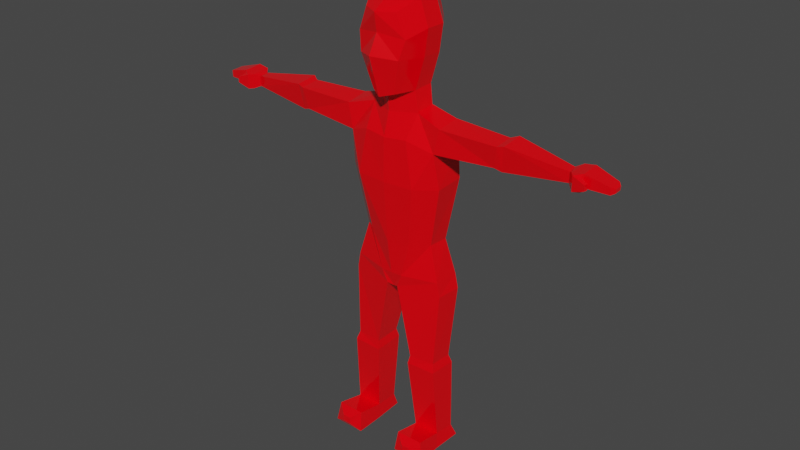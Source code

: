 # Source: poly_character.blend  (saved by Blender 2.93.20; exported with 4.5.12 LTS)
import bpy
from mathutils import Matrix  # noqa: F401  (used for matrix-valued properties, if any)

bpy.ops.wm.read_factory_settings(use_empty=True)
scene = bpy.context.scene
scene.name = 'Scene'

# ---- collections
col_collection = bpy.data.collections.new('Collection'); scene.collection.children.link(col_collection)

# ---- materials (node trees are filled in below, after node groups)
mat_material = bpy.data.materials.new('Material')
mat_material.alpha_threshold = 0.0
mat_material.use_transparent_shadow = False
mat_material.line_color = (0.0, 0.0, 0.0, 1.0)

# ---- material node trees
mat_material.use_nodes = True; mat_material.node_tree.nodes.clear()
_N = mat_material.node_tree.nodes; _L = mat_material.node_tree.links
n0 = _N.new('ShaderNodeOutputMaterial'); n0.name = 'Material Output'; n0.location = (300, 300)
n1 = _N.new('ShaderNodeBsdfPrincipled'); n1.name = 'Principled BSDF'; n1.location = (10, 300)
n1.distribution = 'GGX'
n1.subsurface_method = 'BURLEY'
n1.inputs[0].default_value = (1.0, 0.0, 0.004662, 1.0)
n1.inputs[2].default_value = 0.08636
n1.inputs[3].default_value = 1.45
n1.inputs[27].default_value = (0.0, 0.0, 0.0, 1.0)
n1.inputs[28].default_value = 1.0
_L.new(n1.outputs[0], n0.inputs[0])
n0.is_active_output = True

# ---- world
world_world = bpy.data.worlds.new('World'); scene.world = world_world
world_world.use_nodes = True; world_world.node_tree.nodes.clear()
_N = world_world.node_tree.nodes; _L = world_world.node_tree.links
n0 = _N.new('ShaderNodeOutputWorld'); n0.name = 'World Output'; n0.location = (300, 300)
n1 = _N.new('ShaderNodeBackground'); n1.name = 'Background'; n1.location = (10, 300)
n1.inputs[0].default_value = (0.05088, 0.05088, 0.05088, 1.0)
_L.new(n1.outputs[0], n0.inputs[0])
n0.is_active_output = True
world_world.color = (0.05088, 0.05088, 0.05088)
world_world.use_sun_shadow = False
world_world.sun_shadow_jitter_overblur = 0.0

# ---- meshes
me_cube = bpy.data.meshes.new('Cube')
me_cube.from_pydata([(0.5412, 0.632, 3.678), (0.3661, 0.6605, 1.763), (0.4589, -0.8137, 3.499), (0.3079, -0.7566, 1.475), (0.5997, 0.7482, 3.1), (0.4463, 0.7224, 2.392), (0.694, -0.7885, 2.883), (0.5694, -0.8978, 2.392), (0.705, 0.2724, 3.802), (0.705, -0.2873, 3.802), (0.6138, -0.3166, 1.531), (0.658, 0.2109, 1.585), (0.8539, 0.2724, 2.392), (0.8539, -0.2873, 2.392), (0.9539, 0.2724, 3.1), (0.9539, -0.2873, 3.1), (0.6872, -0.3012, 0.9746), (0.7315, 0.1858, 1.07), (-0.0007517, 0.5755, 0.9971), (-0.0007517, -0.5682, 0.9381), (0.6186, -0.6849, 0.3617), (0.6628, 0.6809, 0.4143), (-0.009116, 0.7592, 0.3738), (-0.009116, -0.7493, 0.3147), (1.435, -0.4264, 0.7727), (1.451, 0.2122, 0.8754), (1.279, -0.461, 0.114), (1.375, 0.431, 0.109), (0.5883, -0.4961, -2.563), (0.6325, 0.7518, -2.561), (-0.008157, 0.8817, -2.561), (-0.0007407, -0.6416, -2.567), (1.027, -0.1686, -2.542), (1.072, 0.3741, -2.539), (0.8391, -0.7303, -0.8605), (1.361, -0.3043, -0.869), (0.8833, 0.7147, -0.7648), (-0.01487, 0.9014, -0.8053), (1.405, 0.4549, -0.7733), (-0.0012, -0.7826, -0.8643), (4.866, -0.1887, 0.6145), (4.846, 0.06117, 0.643), (4.852, -0.1743, 0.3333), (4.841, 0.05829, 0.3618), (2.943, -0.3051, 0.1879), (3.047, -0.4039, 0.7722), (2.951, 0.1313, 0.2473), (3.054, 0.1367, 0.8317), (3.127, -0.2709, 0.1305), (3.135, 0.2411, 0.2004), (3.237, 0.2465, 0.8882), (3.229, -0.3693, 0.8182), (4.979, -0.2976, 0.667), (4.984, 0.2217, 0.7011), (4.979, -0.2966, 0.2754), (4.976, 0.2156, 0.3094), (5.286, -0.2952, 0.7197), (5.283, 0.2236, 0.7525), (5.279, -0.2947, 0.3869), (5.276, 0.2175, 0.4197), (5.923, -0.213, 0.5508), (5.921, 0.1487, 0.5695), (5.916, -0.2127, 0.367), (5.913, 0.1444, 0.3856), (5.079, -0.424, 0.6666), (5.078, -0.4229, 0.2749), (5.245, -0.3433, 0.6543), (5.239, -0.3483, 0.2768), (5.408, -0.4675, 0.5464), (5.407, -0.467, 0.3912), (5.425, -0.3553, 0.5416), (5.425, -0.3624, 0.3919), (6.004, -0.1288, 0.5091), (6.003, 0.06515, 0.5191), (6.0, -0.1286, 0.4105), (5.998, 0.06285, 0.4205), (0.3147, -0.4895, -3.535), (0.366, 0.8525, -3.532), (-0.003006, 0.8301, -3.533), (-0.003697, -0.4967, -3.539), (1.295, -0.248, -3.514), (1.312, 0.5006, -3.511), (0.162, -0.4621, -3.909), (0.2134, 0.739, -3.906), (-0.005798, 0.8054, -3.76), (-0.005798, -0.4014, -3.964), (1.375, -0.234, -3.912), (1.426, 0.473, -3.909), (0.6288, -0.3637, -8.58), (0.6624, 0.5281, -8.565), (1.464, -0.3469, -8.584), (1.498, 0.4775, -8.568), (0.5554, -0.3938, -5.934), (1.272, -0.3305, -5.938), (1.301, 0.2986, -5.935), (0.5842, 0.3929, -5.932), (0.5071, -0.4379, -6.166), (0.5406, 0.45, -6.163), (1.339, -0.4031, -6.169), (1.372, 0.3638, -6.166), (0.6695, -0.2687, -8.173), (0.6984, 0.4161, -8.211), (1.388, -0.2535, -8.177), (1.417, 0.3298, -8.214), (1.503, -1.11, -8.579), (0.6154, -1.121, -8.577), (0.669, -1.029, -8.026), (1.423, -1.019, -8.029), (1.176, -1.202, -8.431), (0.9439, -1.207, -8.43), (0.9334, -1.207, -8.231), (1.172, -1.202, -8.232), (-0.5412, 0.632, 3.678), (-0.3661, 0.6605, 1.763), (-0.4589, -0.8137, 3.499), (-0.3079, -0.7566, 1.475), (0.0, 0.703, 1.748), (0.0, -1.066, 3.484), (0.0, -0.9309, 1.401), (0.0, 0.6514, 3.858), (-0.5997, 0.7482, 3.1), (-0.4463, 0.7224, 2.392), (-0.694, -0.7885, 2.883), (-0.5694, -0.8978, 2.392), (0.0, 0.9558, 3.116), (0.0, 0.9253, 2.392), (0.0, -0.989, 2.988), (0.0, -1.26, 2.484), (-0.705, 0.2724, 3.802), (-0.705, -0.2873, 3.802), (-0.6138, -0.3166, 1.531), (-0.658, 0.2109, 1.585), (0.0, 0.4846, 1.448), (0.0, -0.5911, 1.318), (0.0, 0.2724, 3.974), (0.0, -0.2873, 3.974), (-0.8539, 0.2724, 2.392), (-0.8539, -0.2873, 2.392), (-0.9539, 0.2724, 3.1), (-0.9539, -0.2873, 3.1), (-0.6872, -0.3012, 0.9746), (-0.7315, 0.1858, 1.07), (0.0007517, 0.5755, 0.9971), (0.0007517, -0.5682, 0.9381), (-0.6186, -0.6849, 0.3617), (-0.6628, 0.6809, 0.4143), (0.009116, 0.7592, 0.3738), (0.009116, -0.7493, 0.3147), (-1.435, -0.4264, 0.7727), (-1.451, 0.2122, 0.8754), (-1.279, -0.461, 0.114), (-1.375, 0.431, 0.109), (-0.5883, -0.4961, -2.563), (-0.6325, 0.7518, -2.561), (0.008157, 0.8817, -2.561), (0.0007407, -0.6416, -2.567), (-1.027, -0.1686, -2.542), (-1.072, 0.3741, -2.539), (-0.8391, -0.7303, -0.8605), (-1.361, -0.3043, -0.869), (-0.8833, 0.7147, -0.7648), (0.01487, 0.9014, -0.8053), (-1.405, 0.4549, -0.7733), (0.0012, -0.7826, -0.8643), (-4.866, -0.1887, 0.6145), (-4.846, 0.06117, 0.643), (-4.852, -0.1743, 0.3333), (-4.841, 0.05829, 0.3618), (-2.943, -0.3051, 0.1879), (-3.047, -0.4039, 0.7722), (-2.951, 0.1313, 0.2473), (-3.054, 0.1367, 0.8317), (-3.127, -0.2709, 0.1305), (-3.135, 0.2411, 0.2004), (-3.237, 0.2465, 0.8882), (-3.229, -0.3693, 0.8182), (-4.979, -0.2976, 0.667), (-4.984, 0.2217, 0.7011), (-4.979, -0.2966, 0.2754), (-4.976, 0.2156, 0.3094), (-5.286, -0.2952, 0.7197), (-5.283, 0.2236, 0.7525), (-5.279, -0.2947, 0.3869), (-5.276, 0.2175, 0.4197), (-5.923, -0.213, 0.5508), (-5.921, 0.1487, 0.5695), (-5.916, -0.2127, 0.367), (-5.913, 0.1444, 0.3856), (-5.079, -0.424, 0.6666), (-5.078, -0.4229, 0.2749), (-5.245, -0.3433, 0.6543), (-5.239, -0.3483, 0.2768), (-5.408, -0.4675, 0.5464), (-5.407, -0.467, 0.3912), (-5.425, -0.3553, 0.5416), (-5.425, -0.3624, 0.3919), (-6.004, -0.1288, 0.5091), (-6.003, 0.06515, 0.5191), (-6.0, -0.1286, 0.4105), (-5.998, 0.06285, 0.4205), (-0.3147, -0.4895, -3.535), (-0.366, 0.8525, -3.532), (0.003006, 0.8301, -3.533), (0.003697, -0.4967, -3.539), (-1.295, -0.248, -3.514), (-1.312, 0.5006, -3.511), (-0.162, -0.4621, -3.909), (-0.2134, 0.739, -3.906), (0.005798, 0.8054, -3.76), (0.005798, -0.4014, -3.964), (-1.375, -0.234, -3.912), (-1.426, 0.473, -3.909), (-0.6288, -0.3637, -8.58), (-0.6624, 0.5281, -8.565), (-1.464, -0.3469, -8.584), (-1.498, 0.4775, -8.568), (-0.5554, -0.3938, -5.934), (-1.272, -0.3305, -5.938), (-1.301, 0.2986, -5.935), (-0.5842, 0.3929, -5.932), (-0.5071, -0.4379, -6.166), (-0.5406, 0.45, -6.163), (-1.339, -0.4031, -6.169), (-1.372, 0.3638, -6.166), (-0.6695, -0.2687, -8.173), (-0.6984, 0.4161, -8.211), (-1.388, -0.2535, -8.177), (-1.417, 0.3298, -8.214), (-1.503, -1.11, -8.579), (-0.6154, -1.121, -8.577), (-0.669, -1.029, -8.026), (-1.423, -1.019, -8.029), (-1.176, -1.202, -8.431), (-0.9439, -1.207, -8.43), (-0.9334, -1.207, -8.231), (-1.172, -1.202, -8.232)], [], [(133, 10, 3, 118), (15, 9, 2, 6), (124, 119, 0, 4), (6, 2, 117, 126), (9, 135, 117, 2), (3, 7, 127, 118), (7, 6, 126, 127), (116, 125, 5, 1), (125, 124, 4, 5), (10, 13, 7, 3), (13, 15, 6, 7), (5, 4, 14, 12), (12, 14, 15, 13), (1, 5, 12, 11), (11, 12, 13, 10), (0, 119, 134, 8), (8, 134, 135, 9), (4, 0, 8, 14), (14, 8, 9, 15), (116, 1, 11, 132), (10, 133, 19, 16), (18, 17, 21, 22), (132, 11, 17, 18), (133, 132, 18, 19), (11, 10, 16, 17), (37, 36, 29, 30), (35, 34, 28, 32), (16, 19, 23, 20), (19, 18, 22, 23), (51, 48, 42, 40), (17, 16, 24, 25), (16, 20, 26, 24), (21, 17, 25, 27), (33, 32, 80, 81), (32, 28, 76, 80), (38, 35, 32, 33), (34, 39, 31, 28), (36, 38, 33, 29), (39, 37, 30, 31), (23, 22, 37, 39), (21, 27, 38, 36), (20, 23, 39, 34), (27, 26, 35, 38), (26, 20, 34, 35), (22, 21, 36, 37), (43, 41, 53, 55), (48, 49, 43, 42), (49, 50, 41, 43), (50, 51, 40, 41), (25, 24, 45, 47), (27, 25, 47, 46), (26, 27, 46, 44), (24, 26, 44, 45), (47, 45, 51, 50), (46, 47, 50, 49), (44, 46, 49, 48), (45, 44, 48, 51), (55, 53, 57, 59), (41, 40, 52, 53), (40, 42, 54, 52), (42, 43, 55, 54), (56, 58, 62, 60), (53, 52, 56, 57), (54, 58, 67, 65), (54, 55, 59, 58), (63, 61, 73, 75), (58, 59, 63, 62), (59, 57, 61, 63), (57, 56, 60, 61), (66, 64, 68, 70), (58, 56, 66, 67), (52, 54, 65, 64), (56, 52, 64, 66), (68, 69, 71, 70), (64, 65, 69, 68), (65, 67, 71, 69), (67, 66, 70, 71), (73, 72, 74, 75), (61, 60, 72, 73), (60, 62, 74, 72), (62, 63, 75, 74), (76, 79, 85, 82), (77, 81, 87, 83), (30, 29, 77, 78), (29, 33, 81, 77), (28, 31, 79, 76), (31, 30, 78, 79), (84, 83, 82, 85), (100, 88, 105, 106), (79, 78, 84, 85), (80, 76, 82, 86), (81, 80, 86, 87), (78, 77, 83, 84), (88, 89, 91, 90), (103, 102, 90, 91), (100, 101, 89, 88), (101, 103, 91, 89), (83, 87, 94, 95), (82, 83, 95, 92), (87, 86, 93, 94), (86, 82, 92, 93), (95, 94, 99, 97), (92, 95, 97, 96), (94, 93, 98, 99), (93, 92, 96, 98), (97, 99, 103, 101), (96, 97, 101, 100), (99, 98, 102, 103), (98, 96, 100, 102), (107, 106, 110, 111), (90, 102, 107, 104), (102, 100, 106, 107), (88, 90, 104, 105), (111, 110, 109, 108), (106, 105, 109, 110), (104, 107, 111, 108), (105, 104, 108, 109), (133, 118, 115, 130), (139, 122, 114, 129), (124, 120, 112, 119), (122, 126, 117, 114), (129, 114, 117, 135), (115, 118, 127, 123), (123, 127, 126, 122), (116, 113, 121, 125), (125, 121, 120, 124), (130, 115, 123, 137), (137, 123, 122, 139), (121, 136, 138, 120), (136, 137, 139, 138), (113, 131, 136, 121), (131, 130, 137, 136), (112, 128, 134, 119), (128, 129, 135, 134), (120, 138, 128, 112), (138, 139, 129, 128), (116, 132, 131, 113), (130, 140, 143, 133), (142, 146, 145, 141), (132, 142, 141, 131), (133, 143, 142, 132), (131, 141, 140, 130), (161, 154, 153, 160), (159, 156, 152, 158), (140, 144, 147, 143), (143, 147, 146, 142), (175, 164, 166, 172), (141, 149, 148, 140), (140, 148, 150, 144), (145, 151, 149, 141), (157, 205, 204, 156), (156, 204, 200, 152), (162, 157, 156, 159), (158, 152, 155, 163), (160, 153, 157, 162), (163, 155, 154, 161), (147, 163, 161, 146), (145, 160, 162, 151), (144, 158, 163, 147), (151, 162, 159, 150), (150, 159, 158, 144), (146, 161, 160, 145), (167, 179, 177, 165), (172, 166, 167, 173), (173, 167, 165, 174), (174, 165, 164, 175), (149, 171, 169, 148), (151, 170, 171, 149), (150, 168, 170, 151), (148, 169, 168, 150), (171, 174, 175, 169), (170, 173, 174, 171), (168, 172, 173, 170), (169, 175, 172, 168), (179, 183, 181, 177), (165, 177, 176, 164), (164, 176, 178, 166), (166, 178, 179, 167), (180, 184, 186, 182), (177, 181, 180, 176), (178, 189, 191, 182), (178, 182, 183, 179), (187, 199, 197, 185), (182, 186, 187, 183), (183, 187, 185, 181), (181, 185, 184, 180), (190, 194, 192, 188), (182, 191, 190, 180), (176, 188, 189, 178), (180, 190, 188, 176), (192, 194, 195, 193), (188, 192, 193, 189), (189, 193, 195, 191), (191, 195, 194, 190), (197, 199, 198, 196), (185, 197, 196, 184), (184, 196, 198, 186), (186, 198, 199, 187), (200, 206, 209, 203), (201, 207, 211, 205), (154, 202, 201, 153), (153, 201, 205, 157), (152, 200, 203, 155), (155, 203, 202, 154), (208, 209, 206, 207), (224, 230, 229, 212), (203, 209, 208, 202), (204, 210, 206, 200), (205, 211, 210, 204), (202, 208, 207, 201), (212, 214, 215, 213), (227, 215, 214, 226), (224, 212, 213, 225), (225, 213, 215, 227), (207, 219, 218, 211), (206, 216, 219, 207), (211, 218, 217, 210), (210, 217, 216, 206), (219, 221, 223, 218), (216, 220, 221, 219), (218, 223, 222, 217), (217, 222, 220, 216), (221, 225, 227, 223), (220, 224, 225, 221), (223, 227, 226, 222), (222, 226, 224, 220), (231, 235, 234, 230), (214, 228, 231, 226), (226, 231, 230, 224), (212, 229, 228, 214), (235, 232, 233, 234), (230, 234, 233, 229), (228, 232, 235, 231), (229, 233, 232, 228)])
_uv = me_cube.uv_layers.new(name='UVMap')
_uv.uv.foreach_set('vector', [0.25, 0.6667, 0.375, 0.6667, 0.375, 0.75, 0.25, 0.75, 0.5407, 0.6667, 0.625, 0.6667, 0.625, 0.75, 0.5407, 0.75, 0.5407, 0.375, 0.625, 0.375, 0.625, 0.5, 0.5407, 0.5, 0.5407, 0.75, 0.625, 0.75, 0.625, 0.875, 0.5407, 0.875, 0.625, 0.6667, 0.75, 0.6667, 0.75, 0.75, 0.625, 0.75, 0.375, 0.75, 0.4574, 0.75, 0.4574, 0.875, 0.375, 0.875, 0.4574, 0.75, 0.5407, 0.75, 0.5407, 0.875, 0.4574, 0.875, 0.375, 0.375, 0.4574, 0.375, 0.4574, 0.5, 0.375, 0.5, 0.4574, 0.375, 0.5407, 0.375, 0.5407, 0.5, 0.4574, 0.5, 0.375, 0.6667, 0.4574, 0.6667, 0.4574, 0.75, 0.375, 0.75, 0.4574, 0.6667, 0.5407, 0.6667, 0.5407, 0.75, 0.4574, 0.75, 0.4574, 0.5, 0.5407, 0.5, 0.5407, 0.5833, 0.4574, 0.5833, 0.4574, 0.5833, 0.5407, 0.5833, 0.5407, 0.6667, 0.4574, 0.6667, 0.375, 0.5, 0.4574, 0.5, 0.4574, 0.5833, 0.375, 0.5833, 0.375, 0.5833, 0.4574, 0.5833, 0.4574, 0.6667, 0.375, 0.6667, 0.625, 0.5, 0.75, 0.5, 0.75, 0.5833, 0.625, 0.5833, 0.625, 0.5833, 0.75, 0.5833, 0.75, 0.6667, 0.625, 0.6667, 0.5407, 0.5, 0.625, 0.5, 0.625, 0.5833, 0.5407, 0.5833, 0.5407, 0.5833, 0.625, 0.5833, 0.625, 0.6667, 0.5407, 0.6667, 0.25, 0.5, 0.375, 0.5, 0.375, 0.5833, 0.25, 0.5833, 0.375, 0.6667, 0.25, 0.6667, 0.25, 0.6667, 0.375, 0.6667, 0.25, 0.5833, 0.375, 0.5833, 0.375, 0.5833, 0.25, 0.5833, 0.25, 0.5833, 0.375, 0.5833, 0.375, 0.5833, 0.25, 0.5833, 0.0, 0.0, 0.0, 0.0, 0.0, 0.0, 0.0, 0.0, 0.375, 0.5833, 0.375, 0.6667, 0.375, 0.6667, 0.375, 0.5833, 0.25, 0.5833, 0.375, 0.5833, 0.375, 0.5833, 0.25, 0.5833, 0.375, 0.6667, 0.375, 0.6667, 0.375, 0.6667, 0.375, 0.6667, 0.375, 0.6667, 0.25, 0.6667, 0.25, 0.6667, 0.375, 0.6667, 0.0, 0.0, 0.0, 0.0, 0.0, 0.0, 0.0, 0.0, 0.375, 0.6667, 0.375, 0.6667, 0.375, 0.6667, 0.375, 0.6667, 0.375, 0.5833, 0.375, 0.6667, 0.375, 0.6667, 0.375, 0.5833, 0.375, 0.6667, 0.375, 0.6667, 0.375, 0.6667, 0.375, 0.6667, 0.375, 0.5833, 0.375, 0.5833, 0.375, 0.5833, 0.375, 0.5833, 0.375, 0.5833, 0.375, 0.6667, 0.375, 0.6667, 0.375, 0.5833, 0.375, 0.6667, 0.375, 0.6667, 0.375, 0.6667, 0.375, 0.6667, 0.375, 0.5833, 0.375, 0.6667, 0.375, 0.6667, 0.375, 0.5833, 0.375, 0.6667, 0.25, 0.6667, 0.25, 0.6667, 0.375, 0.6667, 0.375, 0.5833, 0.375, 0.5833, 0.375, 0.5833, 0.375, 0.5833, 0.0, 0.0, 0.0, 0.0, 0.0, 0.0, 0.0, 0.0, 0.0, 0.0, 0.0, 0.0, 0.0, 0.0, 0.0, 0.0, 0.375, 0.5833, 0.375, 0.5833, 0.375, 0.5833, 0.375, 0.5833, 0.375, 0.6667, 0.25, 0.6667, 0.25, 0.6667, 0.375, 0.6667, 0.375, 0.5833, 0.375, 0.6667, 0.375, 0.6667, 0.375, 0.5833, 0.375, 0.6667, 0.375, 0.6667, 0.375, 0.6667, 0.375, 0.6667, 0.25, 0.5833, 0.375, 0.5833, 0.375, 0.5833, 0.25, 0.5833, 0.375, 0.5833, 0.375, 0.5833, 0.375, 0.5833, 0.375, 0.5833, 0.375, 0.6667, 0.375, 0.5833, 0.375, 0.5833, 0.375, 0.6667, 0.375, 0.5833, 0.375, 0.5833, 0.375, 0.5833, 0.375, 0.5833, 0.375, 0.5833, 0.375, 0.6667, 0.375, 0.6667, 0.375, 0.5833, 0.375, 0.5833, 0.375, 0.6667, 0.375, 0.6667, 0.375, 0.5833, 0.375, 0.5833, 0.375, 0.5833, 0.375, 0.5833, 0.375, 0.5833, 0.375, 0.6667, 0.375, 0.5833, 0.375, 0.5833, 0.375, 0.6667, 0.375, 0.6667, 0.375, 0.6667, 0.375, 0.6667, 0.375, 0.6667, 0.375, 0.5833, 0.375, 0.6667, 0.375, 0.6667, 0.375, 0.5833, 0.375, 0.5833, 0.375, 0.5833, 0.375, 0.5833, 0.375, 0.5833, 0.375, 0.6667, 0.375, 0.5833, 0.375, 0.5833, 0.375, 0.6667, 0.375, 0.6667, 0.375, 0.6667, 0.375, 0.6667, 0.375, 0.6667, 0.375, 0.5833, 0.375, 0.5833, 0.375, 0.5833, 0.375, 0.5833, 0.375, 0.5833, 0.375, 0.6667, 0.375, 0.6667, 0.375, 0.5833, 0.375, 0.6667, 0.375, 0.6667, 0.375, 0.6667, 0.375, 0.6667, 0.375, 0.6667, 0.375, 0.5833, 0.375, 0.5833, 0.375, 0.6667, 0.375, 0.6667, 0.375, 0.6667, 0.375, 0.6667, 0.375, 0.6667, 0.375, 0.5833, 0.375, 0.6667, 0.375, 0.6667, 0.375, 0.5833, 0.375, 0.6667, 0.375, 0.6667, 0.375, 0.6667, 0.375, 0.6667, 0.375, 0.6667, 0.375, 0.5833, 0.375, 0.5833, 0.375, 0.6667, 0.375, 0.5833, 0.375, 0.5833, 0.375, 0.5833, 0.375, 0.5833, 0.375, 0.6667, 0.375, 0.5833, 0.375, 0.5833, 0.375, 0.6667, 0.375, 0.5833, 0.375, 0.5833, 0.375, 0.5833, 0.375, 0.5833, 0.375, 0.5833, 0.375, 0.6667, 0.375, 0.6667, 0.375, 0.5833, 0.375, 0.6667, 0.375, 0.6667, 0.375, 0.6667, 0.375, 0.6667, 0.375, 0.6667, 0.375, 0.6667, 0.375, 0.6667, 0.375, 0.6667, 0.375, 0.6667, 0.375, 0.6667, 0.375, 0.6667, 0.375, 0.6667, 0.375, 0.6667, 0.375, 0.6667, 0.375, 0.6667, 0.375, 0.6667, 0.375, 0.6667, 0.375, 0.6667, 0.375, 0.6667, 0.375, 0.6667, 0.375, 0.6667, 0.375, 0.6667, 0.375, 0.6667, 0.375, 0.6667, 0.375, 0.6667, 0.375, 0.6667, 0.375, 0.6667, 0.375, 0.6667, 0.375, 0.6667, 0.375, 0.6667, 0.375, 0.6667, 0.375, 0.6667, 0.375, 0.5833, 0.375, 0.6667, 0.375, 0.6667, 0.375, 0.5833, 0.375, 0.5833, 0.375, 0.6667, 0.375, 0.6667, 0.375, 0.5833, 0.375, 0.6667, 0.375, 0.6667, 0.375, 0.6667, 0.375, 0.6667, 0.375, 0.6667, 0.375, 0.5833, 0.375, 0.5833, 0.375, 0.6667, 0.375, 0.6667, 0.25, 0.6667, 0.25, 0.6667, 0.375, 0.6667, 0.375, 0.5833, 0.375, 0.5833, 0.375, 0.5833, 0.375, 0.5833, 0.25, 0.5833, 0.375, 0.5833, 0.375, 0.5833, 0.25, 0.5833, 0.375, 0.5833, 0.375, 0.5833, 0.375, 0.5833, 0.375, 0.5833, 0.375, 0.6667, 0.25, 0.6667, 0.25, 0.6667, 0.375, 0.6667, 0.0, 0.0, 0.0, 0.0, 0.0, 0.0, 0.0, 0.0, 0.25, 0.5833, 0.375, 0.5833, 0.375, 0.6667, 0.25, 0.6667, 0.375, 0.6667, 0.375, 0.6667, 0.375, 0.6667, 0.375, 0.6667, 0.0, 0.0, 0.0, 0.0, 0.0, 0.0, 0.0, 0.0, 0.375, 0.6667, 0.375, 0.6667, 0.375, 0.6667, 0.375, 0.6667, 0.375, 0.5833, 0.375, 0.6667, 0.375, 0.6667, 0.375, 0.5833, 0.25, 0.5833, 0.375, 0.5833, 0.375, 0.5833, 0.25, 0.5833, 0.375, 0.6667, 0.375, 0.5833, 0.375, 0.5833, 0.375, 0.6667, 0.375, 0.5833, 0.375, 0.6667, 0.375, 0.6667, 0.375, 0.5833, 0.375, 0.6667, 0.375, 0.5833, 0.375, 0.5833, 0.375, 0.6667, 0.375, 0.5833, 0.375, 0.5833, 0.375, 0.5833, 0.375, 0.5833, 0.375, 0.5833, 0.375, 0.5833, 0.375, 0.5833, 0.375, 0.5833, 0.375, 0.6667, 0.375, 0.5833, 0.375, 0.5833, 0.375, 0.6667, 0.375, 0.5833, 0.375, 0.6667, 0.375, 0.6667, 0.375, 0.5833, 0.375, 0.6667, 0.375, 0.6667, 0.375, 0.6667, 0.375, 0.6667, 0.375, 0.5833, 0.375, 0.5833, 0.375, 0.5833, 0.375, 0.5833, 0.375, 0.6667, 0.375, 0.5833, 0.375, 0.5833, 0.375, 0.6667, 0.375, 0.5833, 0.375, 0.6667, 0.375, 0.6667, 0.375, 0.5833, 0.375, 0.6667, 0.375, 0.6667, 0.375, 0.6667, 0.375, 0.6667, 0.375, 0.5833, 0.375, 0.5833, 0.375, 0.5833, 0.375, 0.5833, 0.375, 0.6667, 0.375, 0.5833, 0.375, 0.5833, 0.375, 0.6667, 0.375, 0.5833, 0.375, 0.6667, 0.375, 0.6667, 0.375, 0.5833, 0.375, 0.6667, 0.375, 0.6667, 0.375, 0.6667, 0.375, 0.6667, 0.375, 0.6667, 0.375, 0.6667, 0.375, 0.6667, 0.375, 0.6667, 0.375, 0.6667, 0.375, 0.6667, 0.375, 0.6667, 0.375, 0.6667, 0.375, 0.6667, 0.375, 0.6667, 0.375, 0.6667, 0.375, 0.6667, 0.375, 0.6667, 0.375, 0.6667, 0.375, 0.6667, 0.375, 0.6667, 0.375, 0.6667, 0.375, 0.6667, 0.375, 0.6667, 0.375, 0.6667, 0.375, 0.6667, 0.375, 0.6667, 0.375, 0.6667, 0.375, 0.6667, 0.375, 0.6667, 0.375, 0.6667, 0.375, 0.6667, 0.375, 0.6667, 0.375, 0.6667, 0.375, 0.6667, 0.375, 0.6667, 0.375, 0.6667, 0.25, 0.6667, 0.25, 0.75, 0.375, 0.75, 0.375, 0.6667, 0.5407, 0.6667, 0.5407, 0.75, 0.625, 0.75, 0.625, 0.6667, 0.5407, 0.375, 0.5407, 0.5, 0.625, 0.5, 0.625, 0.375, 0.5407, 0.75, 0.5407, 0.875, 0.625, 0.875, 0.625, 0.75, 0.625, 0.6667, 0.625, 0.75, 0.75, 0.75, 0.75, 0.6667, 0.375, 0.75, 0.375, 0.875, 0.4574, 0.875, 0.4574, 0.75, 0.4574, 0.75, 0.4574, 0.875, 0.5407, 0.875, 0.5407, 0.75, 0.375, 0.375, 0.375, 0.5, 0.4574, 0.5, 0.4574, 0.375, 0.4574, 0.375, 0.4574, 0.5, 0.5407, 0.5, 0.5407, 0.375, 0.375, 0.6667, 0.375, 0.75, 0.4574, 0.75, 0.4574, 0.6667, 0.4574, 0.6667, 0.4574, 0.75, 0.5407, 0.75, 0.5407, 0.6667, 0.4574, 0.5, 0.4574, 0.5833, 0.5407, 0.5833, 0.5407, 0.5, 0.4574, 0.5833, 0.4574, 0.6667, 0.5407, 0.6667, 0.5407, 0.5833, 0.375, 0.5, 0.375, 0.5833, 0.4574, 0.5833, 0.4574, 0.5, 0.375, 0.5833, 0.375, 0.6667, 0.4574, 0.6667, 0.4574, 0.5833, 0.625, 0.5, 0.625, 0.5833, 0.75, 0.5833, 0.75, 0.5, 0.625, 0.5833, 0.625, 0.6667, 0.75, 0.6667, 0.75, 0.5833, 0.5407, 0.5, 0.5407, 0.5833, 0.625, 0.5833, 0.625, 0.5, 0.5407, 0.5833, 0.5407, 0.6667, 0.625, 0.6667, 0.625, 0.5833, 0.25, 0.5, 0.25, 0.5833, 0.375, 0.5833, 0.375, 0.5, 0.375, 0.6667, 0.375, 0.6667, 0.25, 0.6667, 0.25, 0.6667, 0.25, 0.5833, 0.25, 0.5833, 0.375, 0.5833, 0.375, 0.5833, 0.25, 0.5833, 0.25, 0.5833, 0.375, 0.5833, 0.375, 0.5833, 0.0, 0.0, 0.0, 0.0, 0.0, 0.0, 0.0, 0.0, 0.375, 0.5833, 0.375, 0.5833, 0.375, 0.6667, 0.375, 0.6667, 0.25, 0.5833, 0.25, 0.5833, 0.375, 0.5833, 0.375, 0.5833, 0.375, 0.6667, 0.375, 0.6667, 0.375, 0.6667, 0.375, 0.6667, 0.375, 0.6667, 0.375, 0.6667, 0.25, 0.6667, 0.25, 0.6667, 0.0, 0.0, 0.0, 0.0, 0.0, 0.0, 0.0, 0.0, 0.375, 0.6667, 0.375, 0.6667, 0.375, 0.6667, 0.375, 0.6667, 0.375, 0.5833, 0.375, 0.5833, 0.375, 0.6667, 0.375, 0.6667, 0.375, 0.6667, 0.375, 0.6667, 0.375, 0.6667, 0.375, 0.6667, 0.375, 0.5833, 0.375, 0.5833, 0.375, 0.5833, 0.375, 0.5833, 0.375, 0.5833, 0.375, 0.5833, 0.375, 0.6667, 0.375, 0.6667, 0.375, 0.6667, 0.375, 0.6667, 0.375, 0.6667, 0.375, 0.6667, 0.375, 0.5833, 0.375, 0.5833, 0.375, 0.6667, 0.375, 0.6667, 0.375, 0.6667, 0.375, 0.6667, 0.25, 0.6667, 0.25, 0.6667, 0.375, 0.5833, 0.375, 0.5833, 0.375, 0.5833, 0.375, 0.5833, 0.0, 0.0, 0.0, 0.0, 0.0, 0.0, 0.0, 0.0, 0.0, 0.0, 0.0, 0.0, 0.0, 0.0, 0.0, 0.0, 0.375, 0.5833, 0.375, 0.5833, 0.375, 0.5833, 0.375, 0.5833, 0.375, 0.6667, 0.375, 0.6667, 0.25, 0.6667, 0.25, 0.6667, 0.375, 0.5833, 0.375, 0.5833, 0.375, 0.6667, 0.375, 0.6667, 0.375, 0.6667, 0.375, 0.6667, 0.375, 0.6667, 0.375, 0.6667, 0.25, 0.5833, 0.25, 0.5833, 0.375, 0.5833, 0.375, 0.5833, 0.375, 0.5833, 0.375, 0.5833, 0.375, 0.5833, 0.375, 0.5833, 0.375, 0.6667, 0.375, 0.6667, 0.375, 0.5833, 0.375, 0.5833, 0.375, 0.5833, 0.375, 0.5833, 0.375, 0.5833, 0.375, 0.5833, 0.375, 0.5833, 0.375, 0.5833, 0.375, 0.6667, 0.375, 0.6667, 0.375, 0.5833, 0.375, 0.5833, 0.375, 0.6667, 0.375, 0.6667, 0.375, 0.5833, 0.375, 0.5833, 0.375, 0.5833, 0.375, 0.5833, 0.375, 0.6667, 0.375, 0.6667, 0.375, 0.5833, 0.375, 0.5833, 0.375, 0.6667, 0.375, 0.6667, 0.375, 0.6667, 0.375, 0.6667, 0.375, 0.5833, 0.375, 0.5833, 0.375, 0.6667, 0.375, 0.6667, 0.375, 0.5833, 0.375, 0.5833, 0.375, 0.5833, 0.375, 0.5833, 0.375, 0.6667, 0.375, 0.6667, 0.375, 0.5833, 0.375, 0.5833, 0.375, 0.6667, 0.375, 0.6667, 0.375, 0.6667, 0.375, 0.6667, 0.375, 0.5833, 0.375, 0.5833, 0.375, 0.5833, 0.375, 0.5833, 0.375, 0.5833, 0.375, 0.5833, 0.375, 0.6667, 0.375, 0.6667, 0.375, 0.6667, 0.375, 0.6667, 0.375, 0.6667, 0.375, 0.6667, 0.375, 0.6667, 0.375, 0.6667, 0.375, 0.5833, 0.375, 0.5833, 0.375, 0.6667, 0.375, 0.6667, 0.375, 0.6667, 0.375, 0.6667, 0.375, 0.5833, 0.375, 0.5833, 0.375, 0.6667, 0.375, 0.6667, 0.375, 0.6667, 0.375, 0.6667, 0.375, 0.6667, 0.375, 0.6667, 0.375, 0.6667, 0.375, 0.6667, 0.375, 0.5833, 0.375, 0.5833, 0.375, 0.5833, 0.375, 0.5833, 0.375, 0.5833, 0.375, 0.5833, 0.375, 0.6667, 0.375, 0.6667, 0.375, 0.5833, 0.375, 0.5833, 0.375, 0.5833, 0.375, 0.5833, 0.375, 0.5833, 0.375, 0.5833, 0.375, 0.5833, 0.375, 0.5833, 0.375, 0.6667, 0.375, 0.6667, 0.375, 0.6667, 0.375, 0.6667, 0.375, 0.6667, 0.375, 0.6667, 0.375, 0.6667, 0.375, 0.6667, 0.375, 0.6667, 0.375, 0.6667, 0.375, 0.6667, 0.375, 0.6667, 0.375, 0.6667, 0.375, 0.6667, 0.375, 0.6667, 0.375, 0.6667, 0.375, 0.6667, 0.375, 0.6667, 0.375, 0.6667, 0.375, 0.6667, 0.375, 0.6667, 0.375, 0.6667, 0.375, 0.6667, 0.375, 0.6667, 0.375, 0.6667, 0.375, 0.6667, 0.375, 0.6667, 0.375, 0.6667, 0.375, 0.6667, 0.375, 0.6667, 0.375, 0.6667, 0.375, 0.6667, 0.375, 0.6667, 0.375, 0.6667, 0.375, 0.5833, 0.375, 0.5833, 0.375, 0.6667, 0.375, 0.6667, 0.375, 0.5833, 0.375, 0.5833, 0.375, 0.6667, 0.375, 0.6667, 0.375, 0.6667, 0.375, 0.6667, 0.375, 0.6667, 0.375, 0.6667, 0.375, 0.6667, 0.375, 0.6667, 0.375, 0.5833, 0.375, 0.5833, 0.375, 0.6667, 0.375, 0.6667, 0.25, 0.6667, 0.25, 0.6667, 0.375, 0.5833, 0.375, 0.5833, 0.375, 0.5833, 0.375, 0.5833, 0.25, 0.5833, 0.25, 0.5833, 0.375, 0.5833, 0.375, 0.5833, 0.375, 0.5833, 0.375, 0.5833, 0.375, 0.5833, 0.375, 0.5833, 0.375, 0.6667, 0.375, 0.6667, 0.25, 0.6667, 0.25, 0.6667, 0.0, 0.0, 0.0, 0.0, 0.0, 0.0, 0.0, 0.0, 0.25, 0.5833, 0.25, 0.6667, 0.375, 0.6667, 0.375, 0.5833, 0.375, 0.6667, 0.375, 0.6667, 0.375, 0.6667, 0.375, 0.6667, 0.0, 0.0, 0.0, 0.0, 0.0, 0.0, 0.0, 0.0, 0.375, 0.6667, 0.375, 0.6667, 0.375, 0.6667, 0.375, 0.6667, 0.375, 0.5833, 0.375, 0.5833, 0.375, 0.6667, 0.375, 0.6667, 0.25, 0.5833, 0.25, 0.5833, 0.375, 0.5833, 0.375, 0.5833, 0.375, 0.6667, 0.375, 0.6667, 0.375, 0.5833, 0.375, 0.5833, 0.375, 0.5833, 0.375, 0.5833, 0.375, 0.6667, 0.375, 0.6667, 0.375, 0.6667, 0.375, 0.6667, 0.375, 0.5833, 0.375, 0.5833, 0.375, 0.5833, 0.375, 0.5833, 0.375, 0.5833, 0.375, 0.5833, 0.375, 0.5833, 0.375, 0.5833, 0.375, 0.5833, 0.375, 0.5833, 0.375, 0.6667, 0.375, 0.6667, 0.375, 0.5833, 0.375, 0.5833, 0.375, 0.5833, 0.375, 0.5833, 0.375, 0.6667, 0.375, 0.6667, 0.375, 0.6667, 0.375, 0.6667, 0.375, 0.6667, 0.375, 0.6667, 0.375, 0.5833, 0.375, 0.5833, 0.375, 0.5833, 0.375, 0.5833, 0.375, 0.6667, 0.375, 0.6667, 0.375, 0.5833, 0.375, 0.5833, 0.375, 0.5833, 0.375, 0.5833, 0.375, 0.6667, 0.375, 0.6667, 0.375, 0.6667, 0.375, 0.6667, 0.375, 0.6667, 0.375, 0.6667, 0.375, 0.5833, 0.375, 0.5833, 0.375, 0.5833, 0.375, 0.5833, 0.375, 0.6667, 0.375, 0.6667, 0.375, 0.5833, 0.375, 0.5833, 0.375, 0.5833, 0.375, 0.5833, 0.375, 0.6667, 0.375, 0.6667, 0.375, 0.6667, 0.375, 0.6667, 0.375, 0.6667, 0.375, 0.6667, 0.375, 0.6667, 0.375, 0.6667, 0.375, 0.6667, 0.375, 0.6667, 0.375, 0.6667, 0.375, 0.6667, 0.375, 0.6667, 0.375, 0.6667, 0.375, 0.6667, 0.375, 0.6667, 0.375, 0.6667, 0.375, 0.6667, 0.375, 0.6667, 0.375, 0.6667, 0.375, 0.6667, 0.375, 0.6667, 0.375, 0.6667, 0.375, 0.6667, 0.375, 0.6667, 0.375, 0.6667, 0.375, 0.6667, 0.375, 0.6667, 0.375, 0.6667, 0.375, 0.6667, 0.375, 0.6667, 0.375, 0.6667, 0.375, 0.6667, 0.375, 0.6667, 0.375, 0.6667, 0.375, 0.6667, 0.375, 0.6667, 0.375, 0.6667])
me_cube.materials.append(mat_material)
me_cube.use_remesh_preserve_volume = False
me_cube.use_remesh_preserve_attributes = False
me_cube.use_mirror_vertex_groups = False
me_cube.update()

# ---- objects
ob_cube = bpy.data.objects.new('Cube', me_cube)

# ---- transforms, parenting, visibility, modifiers, constraints
ob_cube.location = (0.0, 0.0, 0.0)
ob_cube.lock_rotations_4d = False
ob_cube.empty_display_type = 'ARROWS'
ob_cube.lineart.crease_threshold = 0.0

# ---- collection membership
col_collection.objects.link(ob_cube)

# ---- scene / render settings (as saved in the file)
scene.frame_start = 1; scene.frame_end = 250; scene.frame_set(1)
scene.render.engine = 'BLENDER_EEVEE_NEXT'
scene.cycles.use_denoising = False
scene.cycles.samples = 128
scene.cycles.sampling_pattern = 'TABULATED_SOBOL'
scene.cycles.use_adaptive_sampling = False
scene.cycles.use_light_tree = False
scene.view_settings.view_transform = 'Filmic'
bpy.context.view_layer.update()

# ---- added for rendering (the .blend has no active camera and no usable light): camera, sun
cam_auto = bpy.data.cameras.new('AutoCamera')
cam_auto.lens = 50.0
cam_auto.sensor_width = 36.0
cam_auto.clip_end = 1000.0
ob_auto_camera = bpy.data.objects.new('AutoCamera', cam_auto)
scene.collection.objects.link(ob_auto_camera)
ob_auto_camera.location = (16.2057, -19.5989, 10.6597)
ob_auto_camera.rotation_euler = (1.09748, -7.21219e-08, 0.694738)
scene.camera = ob_auto_camera
light_auto_sun = bpy.data.lights.new('AutoSun', 'SUN')
light_auto_sun.energy = 3.0
light_auto_sun.angle = 0.0523599
ob_auto_sun = bpy.data.objects.new('AutoSun', light_auto_sun)
scene.collection.objects.link(ob_auto_sun)
ob_auto_sun.rotation_euler = (0.872665, 0.174533, 0.523599)
bpy.context.view_layer.update()
